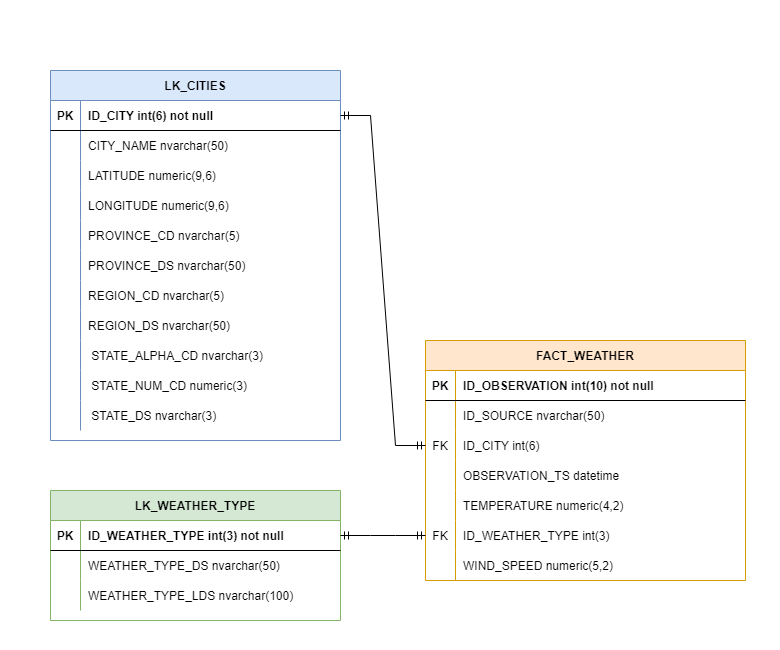

The diagram above was exported from draw.io. Its source (the exported page's mxGraphModel, read from the mxfile embedded in the PNG):
<mxGraphModel dx="1221" dy="1923" grid="1" gridSize="10" guides="1" tooltips="1" connect="1" arrows="1" fold="1" page="1" pageScale="1" pageWidth="850" pageHeight="1100" math="0" shadow="0" extFonts="Permanent Marker^https://fonts.googleapis.com/css?family=Permanent+Marker">
  <root>
    <mxCell id="0" />
    <mxCell id="1" parent="0" />
    <mxCell id="C-vyLk0tnHw3VtMMgP7b-2" value="FACT_WEATHER" style="shape=table;startSize=30;container=1;collapsible=1;childLayout=tableLayout;fixedRows=1;rowLines=0;fontStyle=1;align=center;resizeLast=1;fillColor=#ffe6cc;strokeColor=#d79b00;" parent="1" vertex="1">
      <mxGeometry x="425" y="240" width="320" height="240" as="geometry" />
    </mxCell>
    <mxCell id="C-vyLk0tnHw3VtMMgP7b-3" value="" style="shape=partialRectangle;collapsible=0;dropTarget=0;pointerEvents=0;fillColor=none;points=[[0,0.5],[1,0.5]];portConstraint=eastwest;top=0;left=0;right=0;bottom=1;" parent="C-vyLk0tnHw3VtMMgP7b-2" vertex="1">
      <mxGeometry y="30" width="320" height="30" as="geometry" />
    </mxCell>
    <mxCell id="C-vyLk0tnHw3VtMMgP7b-4" value="PK" style="shape=partialRectangle;overflow=hidden;connectable=0;fillColor=none;top=0;left=0;bottom=0;right=0;fontStyle=1;" parent="C-vyLk0tnHw3VtMMgP7b-3" vertex="1">
      <mxGeometry width="30" height="30" as="geometry">
        <mxRectangle width="30" height="30" as="alternateBounds" />
      </mxGeometry>
    </mxCell>
    <mxCell id="C-vyLk0tnHw3VtMMgP7b-5" value="ID_OBSERVATION int(10) not null" style="shape=partialRectangle;overflow=hidden;connectable=0;fillColor=none;top=0;left=0;bottom=0;right=0;align=left;spacingLeft=6;fontStyle=1;" parent="C-vyLk0tnHw3VtMMgP7b-3" vertex="1">
      <mxGeometry x="30" width="290" height="30" as="geometry">
        <mxRectangle width="290" height="30" as="alternateBounds" />
      </mxGeometry>
    </mxCell>
    <mxCell id="C-vyLk0tnHw3VtMMgP7b-6" value="" style="shape=partialRectangle;collapsible=0;dropTarget=0;pointerEvents=0;fillColor=none;points=[[0,0.5],[1,0.5]];portConstraint=eastwest;top=0;left=0;right=0;bottom=0;" parent="C-vyLk0tnHw3VtMMgP7b-2" vertex="1">
      <mxGeometry y="60" width="320" height="30" as="geometry" />
    </mxCell>
    <mxCell id="C-vyLk0tnHw3VtMMgP7b-7" value="" style="shape=partialRectangle;overflow=hidden;connectable=0;fillColor=none;top=0;left=0;bottom=0;right=0;" parent="C-vyLk0tnHw3VtMMgP7b-6" vertex="1">
      <mxGeometry width="30" height="30" as="geometry">
        <mxRectangle width="30" height="30" as="alternateBounds" />
      </mxGeometry>
    </mxCell>
    <mxCell id="C-vyLk0tnHw3VtMMgP7b-8" value="ID_SOURCE nvarchar(50)" style="shape=partialRectangle;overflow=hidden;connectable=0;fillColor=none;top=0;left=0;bottom=0;right=0;align=left;spacingLeft=6;fontStyle=0" parent="C-vyLk0tnHw3VtMMgP7b-6" vertex="1">
      <mxGeometry x="30" width="290" height="30" as="geometry">
        <mxRectangle width="290" height="30" as="alternateBounds" />
      </mxGeometry>
    </mxCell>
    <mxCell id="C-vyLk0tnHw3VtMMgP7b-9" value="" style="shape=partialRectangle;collapsible=0;dropTarget=0;pointerEvents=0;fillColor=none;points=[[0,0.5],[1,0.5]];portConstraint=eastwest;top=0;left=0;right=0;bottom=0;" parent="C-vyLk0tnHw3VtMMgP7b-2" vertex="1">
      <mxGeometry y="90" width="320" height="30" as="geometry" />
    </mxCell>
    <mxCell id="C-vyLk0tnHw3VtMMgP7b-10" value="FK" style="shape=partialRectangle;overflow=hidden;connectable=0;fillColor=none;top=0;left=0;bottom=0;right=0;" parent="C-vyLk0tnHw3VtMMgP7b-9" vertex="1">
      <mxGeometry width="30" height="30" as="geometry">
        <mxRectangle width="30" height="30" as="alternateBounds" />
      </mxGeometry>
    </mxCell>
    <mxCell id="C-vyLk0tnHw3VtMMgP7b-11" value="ID_CITY int(6)" style="shape=partialRectangle;overflow=hidden;connectable=0;fillColor=none;top=0;left=0;bottom=0;right=0;align=left;spacingLeft=6;" parent="C-vyLk0tnHw3VtMMgP7b-9" vertex="1">
      <mxGeometry x="30" width="290" height="30" as="geometry">
        <mxRectangle width="290" height="30" as="alternateBounds" />
      </mxGeometry>
    </mxCell>
    <mxCell id="I8l_NeAvOB4Lvz_TQXrq-3" value="" style="shape=partialRectangle;collapsible=0;dropTarget=0;pointerEvents=0;fillColor=none;points=[[0,0.5],[1,0.5]];portConstraint=eastwest;top=0;left=0;right=0;bottom=0;" parent="C-vyLk0tnHw3VtMMgP7b-2" vertex="1">
      <mxGeometry y="120" width="320" height="30" as="geometry" />
    </mxCell>
    <mxCell id="I8l_NeAvOB4Lvz_TQXrq-4" value="" style="shape=partialRectangle;overflow=hidden;connectable=0;fillColor=none;top=0;left=0;bottom=0;right=0;" parent="I8l_NeAvOB4Lvz_TQXrq-3" vertex="1">
      <mxGeometry width="30" height="30" as="geometry">
        <mxRectangle width="30" height="30" as="alternateBounds" />
      </mxGeometry>
    </mxCell>
    <mxCell id="I8l_NeAvOB4Lvz_TQXrq-5" value="OBSERVATION_TS datetime" style="shape=partialRectangle;overflow=hidden;connectable=0;fillColor=none;top=0;left=0;bottom=0;right=0;align=left;spacingLeft=6;" parent="I8l_NeAvOB4Lvz_TQXrq-3" vertex="1">
      <mxGeometry x="30" width="290" height="30" as="geometry">
        <mxRectangle width="290" height="30" as="alternateBounds" />
      </mxGeometry>
    </mxCell>
    <mxCell id="I8l_NeAvOB4Lvz_TQXrq-19" value="" style="shape=partialRectangle;collapsible=0;dropTarget=0;pointerEvents=0;fillColor=none;points=[[0,0.5],[1,0.5]];portConstraint=eastwest;top=0;left=0;right=0;bottom=0;" parent="C-vyLk0tnHw3VtMMgP7b-2" vertex="1">
      <mxGeometry y="150" width="320" height="30" as="geometry" />
    </mxCell>
    <mxCell id="I8l_NeAvOB4Lvz_TQXrq-20" value="" style="shape=partialRectangle;overflow=hidden;connectable=0;fillColor=none;top=0;left=0;bottom=0;right=0;" parent="I8l_NeAvOB4Lvz_TQXrq-19" vertex="1">
      <mxGeometry width="30" height="30" as="geometry">
        <mxRectangle width="30" height="30" as="alternateBounds" />
      </mxGeometry>
    </mxCell>
    <mxCell id="I8l_NeAvOB4Lvz_TQXrq-21" value="TEMPERATURE numeric(4,2)" style="shape=partialRectangle;overflow=hidden;connectable=0;fillColor=none;top=0;left=0;bottom=0;right=0;align=left;spacingLeft=6;" parent="I8l_NeAvOB4Lvz_TQXrq-19" vertex="1">
      <mxGeometry x="30" width="290" height="30" as="geometry">
        <mxRectangle width="290" height="30" as="alternateBounds" />
      </mxGeometry>
    </mxCell>
    <mxCell id="I8l_NeAvOB4Lvz_TQXrq-22" value="" style="shape=partialRectangle;collapsible=0;dropTarget=0;pointerEvents=0;fillColor=none;points=[[0,0.5],[1,0.5]];portConstraint=eastwest;top=0;left=0;right=0;bottom=0;" parent="C-vyLk0tnHw3VtMMgP7b-2" vertex="1">
      <mxGeometry y="180" width="320" height="30" as="geometry" />
    </mxCell>
    <mxCell id="I8l_NeAvOB4Lvz_TQXrq-23" value="FK" style="shape=partialRectangle;overflow=hidden;connectable=0;fillColor=none;top=0;left=0;bottom=0;right=0;" parent="I8l_NeAvOB4Lvz_TQXrq-22" vertex="1">
      <mxGeometry width="30" height="30" as="geometry">
        <mxRectangle width="30" height="30" as="alternateBounds" />
      </mxGeometry>
    </mxCell>
    <mxCell id="I8l_NeAvOB4Lvz_TQXrq-24" value="ID_WEATHER_TYPE int(3)" style="shape=partialRectangle;overflow=hidden;connectable=0;fillColor=none;top=0;left=0;bottom=0;right=0;align=left;spacingLeft=6;" parent="I8l_NeAvOB4Lvz_TQXrq-22" vertex="1">
      <mxGeometry x="30" width="290" height="30" as="geometry">
        <mxRectangle width="290" height="30" as="alternateBounds" />
      </mxGeometry>
    </mxCell>
    <mxCell id="I8l_NeAvOB4Lvz_TQXrq-25" value="" style="shape=partialRectangle;collapsible=0;dropTarget=0;pointerEvents=0;fillColor=none;points=[[0,0.5],[1,0.5]];portConstraint=eastwest;top=0;left=0;right=0;bottom=0;" parent="C-vyLk0tnHw3VtMMgP7b-2" vertex="1">
      <mxGeometry y="210" width="320" height="30" as="geometry" />
    </mxCell>
    <mxCell id="I8l_NeAvOB4Lvz_TQXrq-26" value="" style="shape=partialRectangle;overflow=hidden;connectable=0;fillColor=none;top=0;left=0;bottom=0;right=0;" parent="I8l_NeAvOB4Lvz_TQXrq-25" vertex="1">
      <mxGeometry width="30" height="30" as="geometry">
        <mxRectangle width="30" height="30" as="alternateBounds" />
      </mxGeometry>
    </mxCell>
    <mxCell id="I8l_NeAvOB4Lvz_TQXrq-27" value="WIND_SPEED numeric(5,2)" style="shape=partialRectangle;overflow=hidden;connectable=0;fillColor=none;top=0;left=0;bottom=0;right=0;align=left;spacingLeft=6;" parent="I8l_NeAvOB4Lvz_TQXrq-25" vertex="1">
      <mxGeometry x="30" width="290" height="30" as="geometry">
        <mxRectangle width="290" height="30" as="alternateBounds" />
      </mxGeometry>
    </mxCell>
    <mxCell id="C-vyLk0tnHw3VtMMgP7b-13" value="LK_CITIES" style="shape=table;startSize=30;container=1;collapsible=1;childLayout=tableLayout;fixedRows=1;rowLines=0;fontStyle=1;align=center;resizeLast=1;fillColor=#dae8fc;strokeColor=#6c8ebf;" parent="1" vertex="1">
      <mxGeometry x="50" y="-30" width="290" height="370" as="geometry" />
    </mxCell>
    <mxCell id="C-vyLk0tnHw3VtMMgP7b-14" value="" style="shape=partialRectangle;collapsible=0;dropTarget=0;pointerEvents=0;fillColor=none;points=[[0,0.5],[1,0.5]];portConstraint=eastwest;top=0;left=0;right=0;bottom=1;" parent="C-vyLk0tnHw3VtMMgP7b-13" vertex="1">
      <mxGeometry y="30" width="290" height="30" as="geometry" />
    </mxCell>
    <mxCell id="C-vyLk0tnHw3VtMMgP7b-15" value="PK" style="shape=partialRectangle;overflow=hidden;connectable=0;fillColor=none;top=0;left=0;bottom=0;right=0;fontStyle=1;" parent="C-vyLk0tnHw3VtMMgP7b-14" vertex="1">
      <mxGeometry width="30" height="30" as="geometry">
        <mxRectangle width="30" height="30" as="alternateBounds" />
      </mxGeometry>
    </mxCell>
    <mxCell id="C-vyLk0tnHw3VtMMgP7b-16" value="ID_CITY int(6) not null" style="shape=partialRectangle;overflow=hidden;connectable=0;fillColor=none;top=0;left=0;bottom=0;right=0;align=left;spacingLeft=6;fontStyle=1;" parent="C-vyLk0tnHw3VtMMgP7b-14" vertex="1">
      <mxGeometry x="30" width="260" height="30" as="geometry">
        <mxRectangle width="260" height="30" as="alternateBounds" />
      </mxGeometry>
    </mxCell>
    <mxCell id="C-vyLk0tnHw3VtMMgP7b-17" value="" style="shape=partialRectangle;collapsible=0;dropTarget=0;pointerEvents=0;fillColor=none;points=[[0,0.5],[1,0.5]];portConstraint=eastwest;top=0;left=0;right=0;bottom=0;" parent="C-vyLk0tnHw3VtMMgP7b-13" vertex="1">
      <mxGeometry y="60" width="290" height="30" as="geometry" />
    </mxCell>
    <mxCell id="C-vyLk0tnHw3VtMMgP7b-18" value="" style="shape=partialRectangle;overflow=hidden;connectable=0;fillColor=none;top=0;left=0;bottom=0;right=0;" parent="C-vyLk0tnHw3VtMMgP7b-17" vertex="1">
      <mxGeometry width="30" height="30" as="geometry">
        <mxRectangle width="30" height="30" as="alternateBounds" />
      </mxGeometry>
    </mxCell>
    <mxCell id="C-vyLk0tnHw3VtMMgP7b-19" value="CITY_NAME nvarchar(50)" style="shape=partialRectangle;overflow=hidden;connectable=0;fillColor=none;top=0;left=0;bottom=0;right=0;align=left;spacingLeft=6;" parent="C-vyLk0tnHw3VtMMgP7b-17" vertex="1">
      <mxGeometry x="30" width="260" height="30" as="geometry">
        <mxRectangle width="260" height="30" as="alternateBounds" />
      </mxGeometry>
    </mxCell>
    <mxCell id="C-vyLk0tnHw3VtMMgP7b-20" value="" style="shape=partialRectangle;collapsible=0;dropTarget=0;pointerEvents=0;fillColor=none;points=[[0,0.5],[1,0.5]];portConstraint=eastwest;top=0;left=0;right=0;bottom=0;" parent="C-vyLk0tnHw3VtMMgP7b-13" vertex="1">
      <mxGeometry y="90" width="290" height="30" as="geometry" />
    </mxCell>
    <mxCell id="C-vyLk0tnHw3VtMMgP7b-21" value="" style="shape=partialRectangle;overflow=hidden;connectable=0;fillColor=none;top=0;left=0;bottom=0;right=0;" parent="C-vyLk0tnHw3VtMMgP7b-20" vertex="1">
      <mxGeometry width="30" height="30" as="geometry">
        <mxRectangle width="30" height="30" as="alternateBounds" />
      </mxGeometry>
    </mxCell>
    <mxCell id="C-vyLk0tnHw3VtMMgP7b-22" value="LATITUDE numeric(9,6)" style="shape=partialRectangle;overflow=hidden;connectable=0;fillColor=none;top=0;left=0;bottom=0;right=0;align=left;spacingLeft=6;" parent="C-vyLk0tnHw3VtMMgP7b-20" vertex="1">
      <mxGeometry x="30" width="260" height="30" as="geometry">
        <mxRectangle width="260" height="30" as="alternateBounds" />
      </mxGeometry>
    </mxCell>
    <mxCell id="I8l_NeAvOB4Lvz_TQXrq-37" value="" style="shape=partialRectangle;collapsible=0;dropTarget=0;pointerEvents=0;fillColor=none;points=[[0,0.5],[1,0.5]];portConstraint=eastwest;top=0;left=0;right=0;bottom=0;" parent="C-vyLk0tnHw3VtMMgP7b-13" vertex="1">
      <mxGeometry y="120" width="290" height="30" as="geometry" />
    </mxCell>
    <mxCell id="I8l_NeAvOB4Lvz_TQXrq-38" value="" style="shape=partialRectangle;overflow=hidden;connectable=0;fillColor=none;top=0;left=0;bottom=0;right=0;" parent="I8l_NeAvOB4Lvz_TQXrq-37" vertex="1">
      <mxGeometry width="30" height="30" as="geometry">
        <mxRectangle width="30" height="30" as="alternateBounds" />
      </mxGeometry>
    </mxCell>
    <mxCell id="I8l_NeAvOB4Lvz_TQXrq-39" value="LONGITUDE numeric(9,6)" style="shape=partialRectangle;overflow=hidden;connectable=0;fillColor=none;top=0;left=0;bottom=0;right=0;align=left;spacingLeft=6;" parent="I8l_NeAvOB4Lvz_TQXrq-37" vertex="1">
      <mxGeometry x="30" width="260" height="30" as="geometry">
        <mxRectangle width="260" height="30" as="alternateBounds" />
      </mxGeometry>
    </mxCell>
    <mxCell id="09ds13h2krHju81XZ2dN-1" value="" style="shape=partialRectangle;collapsible=0;dropTarget=0;pointerEvents=0;fillColor=none;points=[[0,0.5],[1,0.5]];portConstraint=eastwest;top=0;left=0;right=0;bottom=0;" parent="C-vyLk0tnHw3VtMMgP7b-13" vertex="1">
      <mxGeometry y="150" width="290" height="30" as="geometry" />
    </mxCell>
    <mxCell id="09ds13h2krHju81XZ2dN-2" value="" style="shape=partialRectangle;overflow=hidden;connectable=0;fillColor=none;top=0;left=0;bottom=0;right=0;" parent="09ds13h2krHju81XZ2dN-1" vertex="1">
      <mxGeometry width="30" height="30" as="geometry">
        <mxRectangle width="30" height="30" as="alternateBounds" />
      </mxGeometry>
    </mxCell>
    <mxCell id="09ds13h2krHju81XZ2dN-3" value="PROVINCE_CD nvarchar(5)" style="shape=partialRectangle;overflow=hidden;connectable=0;fillColor=none;top=0;left=0;bottom=0;right=0;align=left;spacingLeft=6;" parent="09ds13h2krHju81XZ2dN-1" vertex="1">
      <mxGeometry x="30" width="260" height="30" as="geometry">
        <mxRectangle width="260" height="30" as="alternateBounds" />
      </mxGeometry>
    </mxCell>
    <mxCell id="09ds13h2krHju81XZ2dN-4" value="" style="shape=partialRectangle;collapsible=0;dropTarget=0;pointerEvents=0;fillColor=none;points=[[0,0.5],[1,0.5]];portConstraint=eastwest;top=0;left=0;right=0;bottom=0;" parent="C-vyLk0tnHw3VtMMgP7b-13" vertex="1">
      <mxGeometry y="180" width="290" height="30" as="geometry" />
    </mxCell>
    <mxCell id="09ds13h2krHju81XZ2dN-5" value="" style="shape=partialRectangle;overflow=hidden;connectable=0;fillColor=none;top=0;left=0;bottom=0;right=0;" parent="09ds13h2krHju81XZ2dN-4" vertex="1">
      <mxGeometry width="30" height="30" as="geometry">
        <mxRectangle width="30" height="30" as="alternateBounds" />
      </mxGeometry>
    </mxCell>
    <mxCell id="09ds13h2krHju81XZ2dN-6" value="PROVINCE_DS nvarchar(50)" style="shape=partialRectangle;overflow=hidden;connectable=0;fillColor=none;top=0;left=0;bottom=0;right=0;align=left;spacingLeft=6;" parent="09ds13h2krHju81XZ2dN-4" vertex="1">
      <mxGeometry x="30" width="260" height="30" as="geometry">
        <mxRectangle width="260" height="30" as="alternateBounds" />
      </mxGeometry>
    </mxCell>
    <mxCell id="09ds13h2krHju81XZ2dN-7" value="" style="shape=partialRectangle;collapsible=0;dropTarget=0;pointerEvents=0;fillColor=none;points=[[0,0.5],[1,0.5]];portConstraint=eastwest;top=0;left=0;right=0;bottom=0;" parent="C-vyLk0tnHw3VtMMgP7b-13" vertex="1">
      <mxGeometry y="210" width="290" height="30" as="geometry" />
    </mxCell>
    <mxCell id="09ds13h2krHju81XZ2dN-8" value="" style="shape=partialRectangle;overflow=hidden;connectable=0;fillColor=none;top=0;left=0;bottom=0;right=0;" parent="09ds13h2krHju81XZ2dN-7" vertex="1">
      <mxGeometry width="30" height="30" as="geometry">
        <mxRectangle width="30" height="30" as="alternateBounds" />
      </mxGeometry>
    </mxCell>
    <mxCell id="09ds13h2krHju81XZ2dN-9" value="REGION_CD nvarchar(5)" style="shape=partialRectangle;overflow=hidden;connectable=0;fillColor=none;top=0;left=0;bottom=0;right=0;align=left;spacingLeft=6;" parent="09ds13h2krHju81XZ2dN-7" vertex="1">
      <mxGeometry x="30" width="260" height="30" as="geometry">
        <mxRectangle width="260" height="30" as="alternateBounds" />
      </mxGeometry>
    </mxCell>
    <mxCell id="09ds13h2krHju81XZ2dN-10" value="" style="shape=partialRectangle;collapsible=0;dropTarget=0;pointerEvents=0;fillColor=none;points=[[0,0.5],[1,0.5]];portConstraint=eastwest;top=0;left=0;right=0;bottom=0;" parent="C-vyLk0tnHw3VtMMgP7b-13" vertex="1">
      <mxGeometry y="240" width="290" height="30" as="geometry" />
    </mxCell>
    <mxCell id="09ds13h2krHju81XZ2dN-11" value="" style="shape=partialRectangle;overflow=hidden;connectable=0;fillColor=none;top=0;left=0;bottom=0;right=0;" parent="09ds13h2krHju81XZ2dN-10" vertex="1">
      <mxGeometry width="30" height="30" as="geometry">
        <mxRectangle width="30" height="30" as="alternateBounds" />
      </mxGeometry>
    </mxCell>
    <mxCell id="09ds13h2krHju81XZ2dN-12" value="REGION_DS nvarchar(50)" style="shape=partialRectangle;overflow=hidden;connectable=0;fillColor=none;top=0;left=0;bottom=0;right=0;align=left;spacingLeft=6;" parent="09ds13h2krHju81XZ2dN-10" vertex="1">
      <mxGeometry x="30" width="260" height="30" as="geometry">
        <mxRectangle width="260" height="30" as="alternateBounds" />
      </mxGeometry>
    </mxCell>
    <mxCell id="09ds13h2krHju81XZ2dN-13" value="" style="shape=partialRectangle;collapsible=0;dropTarget=0;pointerEvents=0;fillColor=none;points=[[0,0.5],[1,0.5]];portConstraint=eastwest;top=0;left=0;right=0;bottom=0;" parent="C-vyLk0tnHw3VtMMgP7b-13" vertex="1">
      <mxGeometry y="270" width="290" height="30" as="geometry" />
    </mxCell>
    <mxCell id="09ds13h2krHju81XZ2dN-14" value="" style="shape=partialRectangle;overflow=hidden;connectable=0;fillColor=none;top=0;left=0;bottom=0;right=0;" parent="09ds13h2krHju81XZ2dN-13" vertex="1">
      <mxGeometry width="30" height="30" as="geometry">
        <mxRectangle width="30" height="30" as="alternateBounds" />
      </mxGeometry>
    </mxCell>
    <mxCell id="09ds13h2krHju81XZ2dN-15" value=" STATE_ALPHA_CD nvarchar(3)" style="shape=partialRectangle;overflow=hidden;connectable=0;fillColor=none;top=0;left=0;bottom=0;right=0;align=left;spacingLeft=6;" parent="09ds13h2krHju81XZ2dN-13" vertex="1">
      <mxGeometry x="30" width="260" height="30" as="geometry">
        <mxRectangle width="260" height="30" as="alternateBounds" />
      </mxGeometry>
    </mxCell>
    <mxCell id="09ds13h2krHju81XZ2dN-16" value="" style="shape=partialRectangle;collapsible=0;dropTarget=0;pointerEvents=0;fillColor=none;points=[[0,0.5],[1,0.5]];portConstraint=eastwest;top=0;left=0;right=0;bottom=0;" parent="C-vyLk0tnHw3VtMMgP7b-13" vertex="1">
      <mxGeometry y="300" width="290" height="30" as="geometry" />
    </mxCell>
    <mxCell id="09ds13h2krHju81XZ2dN-17" value="" style="shape=partialRectangle;overflow=hidden;connectable=0;fillColor=none;top=0;left=0;bottom=0;right=0;" parent="09ds13h2krHju81XZ2dN-16" vertex="1">
      <mxGeometry width="30" height="30" as="geometry">
        <mxRectangle width="30" height="30" as="alternateBounds" />
      </mxGeometry>
    </mxCell>
    <mxCell id="09ds13h2krHju81XZ2dN-18" value=" STATE_NUM_CD numeric(3)" style="shape=partialRectangle;overflow=hidden;connectable=0;fillColor=none;top=0;left=0;bottom=0;right=0;align=left;spacingLeft=6;" parent="09ds13h2krHju81XZ2dN-16" vertex="1">
      <mxGeometry x="30" width="260" height="30" as="geometry">
        <mxRectangle width="260" height="30" as="alternateBounds" />
      </mxGeometry>
    </mxCell>
    <mxCell id="09ds13h2krHju81XZ2dN-19" value="" style="shape=partialRectangle;collapsible=0;dropTarget=0;pointerEvents=0;fillColor=none;points=[[0,0.5],[1,0.5]];portConstraint=eastwest;top=0;left=0;right=0;bottom=0;" parent="C-vyLk0tnHw3VtMMgP7b-13" vertex="1">
      <mxGeometry y="330" width="290" height="30" as="geometry" />
    </mxCell>
    <mxCell id="09ds13h2krHju81XZ2dN-20" value="" style="shape=partialRectangle;overflow=hidden;connectable=0;fillColor=none;top=0;left=0;bottom=0;right=0;" parent="09ds13h2krHju81XZ2dN-19" vertex="1">
      <mxGeometry width="30" height="30" as="geometry">
        <mxRectangle width="30" height="30" as="alternateBounds" />
      </mxGeometry>
    </mxCell>
    <mxCell id="09ds13h2krHju81XZ2dN-21" value=" STATE_DS nvarchar(3)" style="shape=partialRectangle;overflow=hidden;connectable=0;fillColor=none;top=0;left=0;bottom=0;right=0;align=left;spacingLeft=6;" parent="09ds13h2krHju81XZ2dN-19" vertex="1">
      <mxGeometry x="30" width="260" height="30" as="geometry">
        <mxRectangle width="260" height="30" as="alternateBounds" />
      </mxGeometry>
    </mxCell>
    <mxCell id="C-vyLk0tnHw3VtMMgP7b-23" value="LK_WEATHER_TYPE" style="shape=table;startSize=30;container=1;collapsible=1;childLayout=tableLayout;fixedRows=1;rowLines=0;fontStyle=1;align=center;resizeLast=1;fillColor=#d5e8d4;strokeColor=#82b366;" parent="1" vertex="1">
      <mxGeometry x="50" y="390" width="290" height="130" as="geometry" />
    </mxCell>
    <mxCell id="C-vyLk0tnHw3VtMMgP7b-24" value="" style="shape=partialRectangle;collapsible=0;dropTarget=0;pointerEvents=0;fillColor=none;points=[[0,0.5],[1,0.5]];portConstraint=eastwest;top=0;left=0;right=0;bottom=1;" parent="C-vyLk0tnHw3VtMMgP7b-23" vertex="1">
      <mxGeometry y="30" width="290" height="30" as="geometry" />
    </mxCell>
    <mxCell id="C-vyLk0tnHw3VtMMgP7b-25" value="PK" style="shape=partialRectangle;overflow=hidden;connectable=0;fillColor=none;top=0;left=0;bottom=0;right=0;fontStyle=1;" parent="C-vyLk0tnHw3VtMMgP7b-24" vertex="1">
      <mxGeometry width="30" height="30" as="geometry">
        <mxRectangle width="30" height="30" as="alternateBounds" />
      </mxGeometry>
    </mxCell>
    <mxCell id="C-vyLk0tnHw3VtMMgP7b-26" value="ID_WEATHER_TYPE int(3) not null" style="shape=partialRectangle;overflow=hidden;connectable=0;fillColor=none;top=0;left=0;bottom=0;right=0;align=left;spacingLeft=6;fontStyle=1;" parent="C-vyLk0tnHw3VtMMgP7b-24" vertex="1">
      <mxGeometry x="30" width="260" height="30" as="geometry">
        <mxRectangle width="260" height="30" as="alternateBounds" />
      </mxGeometry>
    </mxCell>
    <mxCell id="C-vyLk0tnHw3VtMMgP7b-27" value="" style="shape=partialRectangle;collapsible=0;dropTarget=0;pointerEvents=0;fillColor=none;points=[[0,0.5],[1,0.5]];portConstraint=eastwest;top=0;left=0;right=0;bottom=0;" parent="C-vyLk0tnHw3VtMMgP7b-23" vertex="1">
      <mxGeometry y="60" width="290" height="30" as="geometry" />
    </mxCell>
    <mxCell id="C-vyLk0tnHw3VtMMgP7b-28" value="" style="shape=partialRectangle;overflow=hidden;connectable=0;fillColor=none;top=0;left=0;bottom=0;right=0;" parent="C-vyLk0tnHw3VtMMgP7b-27" vertex="1">
      <mxGeometry width="30" height="30" as="geometry">
        <mxRectangle width="30" height="30" as="alternateBounds" />
      </mxGeometry>
    </mxCell>
    <mxCell id="C-vyLk0tnHw3VtMMgP7b-29" value="WEATHER_TYPE_DS nvarchar(50)" style="shape=partialRectangle;overflow=hidden;connectable=0;fillColor=none;top=0;left=0;bottom=0;right=0;align=left;spacingLeft=6;" parent="C-vyLk0tnHw3VtMMgP7b-27" vertex="1">
      <mxGeometry x="30" width="260" height="30" as="geometry">
        <mxRectangle width="260" height="30" as="alternateBounds" />
      </mxGeometry>
    </mxCell>
    <mxCell id="I8l_NeAvOB4Lvz_TQXrq-28" value="" style="shape=partialRectangle;collapsible=0;dropTarget=0;pointerEvents=0;fillColor=none;points=[[0,0.5],[1,0.5]];portConstraint=eastwest;top=0;left=0;right=0;bottom=0;" parent="C-vyLk0tnHw3VtMMgP7b-23" vertex="1">
      <mxGeometry y="90" width="290" height="30" as="geometry" />
    </mxCell>
    <mxCell id="I8l_NeAvOB4Lvz_TQXrq-29" value="" style="shape=partialRectangle;overflow=hidden;connectable=0;fillColor=none;top=0;left=0;bottom=0;right=0;" parent="I8l_NeAvOB4Lvz_TQXrq-28" vertex="1">
      <mxGeometry width="30" height="30" as="geometry">
        <mxRectangle width="30" height="30" as="alternateBounds" />
      </mxGeometry>
    </mxCell>
    <mxCell id="I8l_NeAvOB4Lvz_TQXrq-30" value="WEATHER_TYPE_LDS nvarchar(100)" style="shape=partialRectangle;overflow=hidden;connectable=0;fillColor=none;top=0;left=0;bottom=0;right=0;align=left;spacingLeft=6;" parent="I8l_NeAvOB4Lvz_TQXrq-28" vertex="1">
      <mxGeometry x="30" width="260" height="30" as="geometry">
        <mxRectangle width="260" height="30" as="alternateBounds" />
      </mxGeometry>
    </mxCell>
    <mxCell id="I8l_NeAvOB4Lvz_TQXrq-35" value="" style="edgeStyle=entityRelationEdgeStyle;fontSize=12;html=1;endArrow=ERmandOne;startArrow=ERmandOne;rounded=0;entryX=0;entryY=0.5;entryDx=0;entryDy=0;exitX=1;exitY=0.5;exitDx=0;exitDy=0;" parent="1" source="C-vyLk0tnHw3VtMMgP7b-24" target="I8l_NeAvOB4Lvz_TQXrq-22" edge="1">
      <mxGeometry width="100" height="100" relative="1" as="geometry">
        <mxPoint x="270" y="400" as="sourcePoint" />
        <mxPoint x="370" y="300" as="targetPoint" />
      </mxGeometry>
    </mxCell>
    <mxCell id="I8l_NeAvOB4Lvz_TQXrq-36" value="" style="edgeStyle=entityRelationEdgeStyle;fontSize=12;html=1;endArrow=ERmandOne;startArrow=ERmandOne;rounded=0;entryX=0;entryY=0.5;entryDx=0;entryDy=0;exitX=1;exitY=0.5;exitDx=0;exitDy=0;" parent="1" source="C-vyLk0tnHw3VtMMgP7b-14" target="C-vyLk0tnHw3VtMMgP7b-9" edge="1">
      <mxGeometry width="100" height="100" relative="1" as="geometry">
        <mxPoint x="270" y="280" as="sourcePoint" />
        <mxPoint x="370" y="180" as="targetPoint" />
      </mxGeometry>
    </mxCell>
    <mxCell id="I8l_NeAvOB4Lvz_TQXrq-40" value="" style="rounded=0;whiteSpace=wrap;html=1;strokeColor=none;" parent="1" vertex="1">
      <mxGeometry y="-100" width="120" height="60" as="geometry" />
    </mxCell>
    <mxCell id="I8l_NeAvOB4Lvz_TQXrq-41" value="" style="rounded=0;whiteSpace=wrap;html=1;strokeColor=none;" parent="1" vertex="1">
      <mxGeometry x="660" y="490" width="120" height="60" as="geometry" />
    </mxCell>
  </root>
</mxGraphModel>